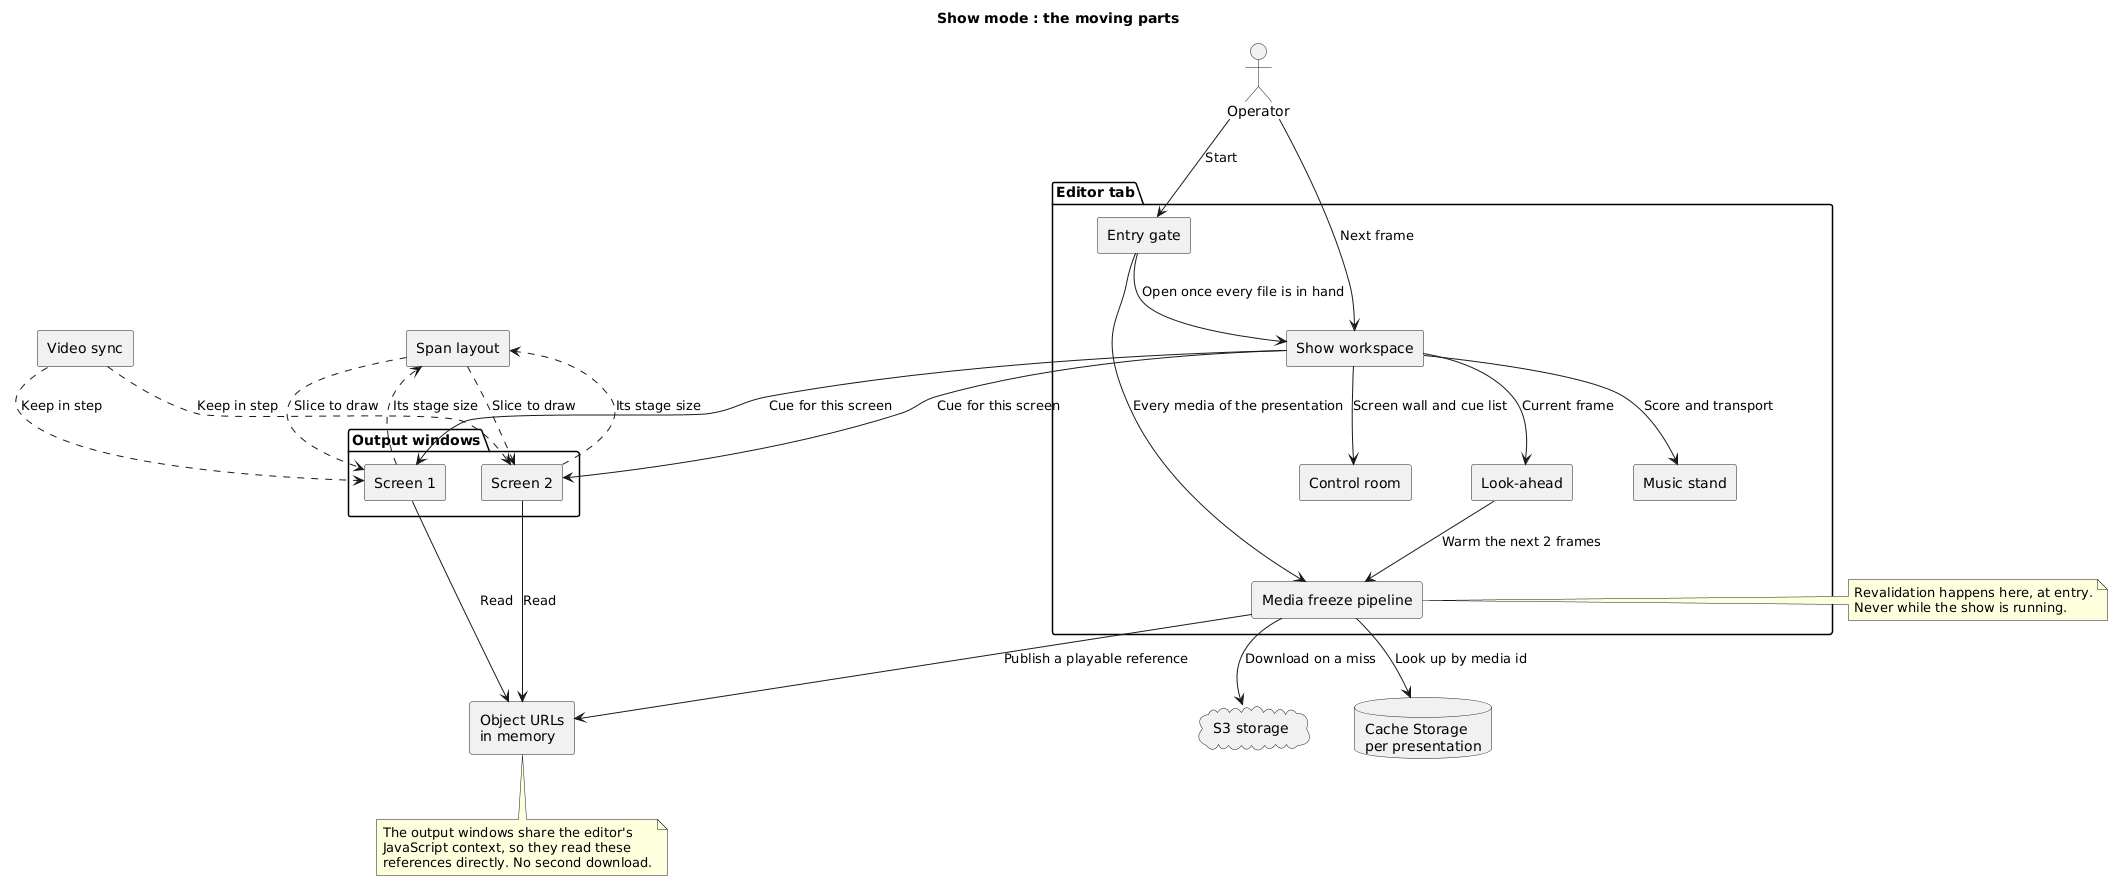

The diagram above was rendered by PlantUML. Its source (embedded in the PNG):
@startuml
title Show mode : the moving parts

skinparam shadowing false
skinparam componentStyle rectangle

actor Operator

package "Editor tab" {
  component "Entry gate" as Gate
  component "Media freeze pipeline" as Freeze
  component "Look-ahead" as Ahead
  component "Show workspace" as Workspace

  component "Music stand" as Music
  component "Control room" as Control
}

database "Cache Storage\nper presentation" as Cache
component "Object URLs\nin memory" as Blobs

package "Output windows" {
  component "Screen 1" as S1
  component "Screen 2" as S2
}

component "Span layout" as Layout
component "Video sync" as Sync

cloud "S3 storage" as S3

' --- entering the show ---
Operator --> Gate : Start
Gate --> Freeze : Every media of the presentation
Freeze --> Cache : Look up by media id
Freeze --> S3 : Download on a miss
Freeze --> Blobs : Publish a playable reference
Gate --> Workspace : Open once every file is in hand

' --- the two views ---
Workspace --> Music : Score and transport
Workspace --> Control : Screen wall and cue list

' --- running the show ---
Operator --> Workspace : Next frame
Workspace --> S1 : Cue for this screen
Workspace --> S2 : Cue for this screen
S1 --> Blobs : Read
S2 --> Blobs : Read

Workspace --> Ahead : Current frame
Ahead --> Freeze : Warm the next 2 frames

' --- spanning ---
S1 ..> Layout : Its stage size
S2 ..> Layout : Its stage size
Layout ..> S1 : Slice to draw
Layout ..> S2 : Slice to draw
Sync ..> S1 : Keep in step
Sync ..> S2 : Keep in step

note right of Freeze
  Revalidation happens here, at entry.
  Never while the show is running.
end note

note bottom of Blobs
  The output windows share the editor's
  JavaScript context, so they read these
  references directly. No second download.
end note

@enduml